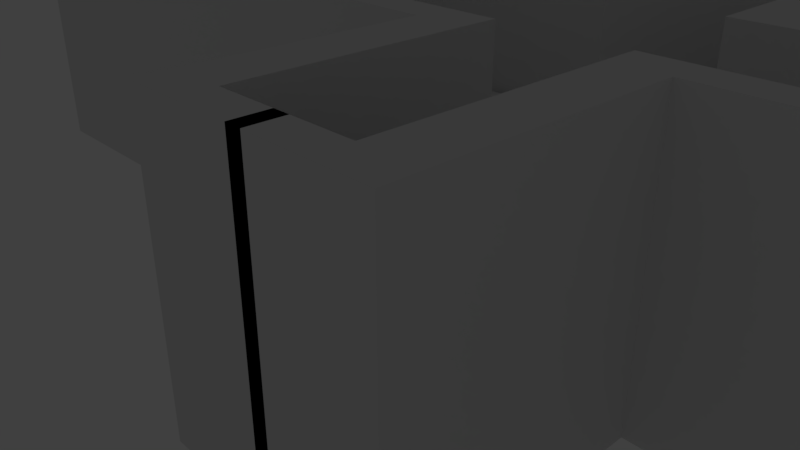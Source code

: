 # Source: blendfile.blend  (saved by Blender 2.79.0; exported with 4.5.12 LTS)
import bpy
from mathutils import Matrix  # noqa: F401  (used for matrix-valued properties, if any)

bpy.ops.wm.read_factory_settings(use_empty=True)
scene = bpy.context.scene
scene.name = 'Scene'

# ---- collections
col_collection_1 = bpy.data.collections.new('Collection 1'); scene.collection.children.link(col_collection_1)
col_collection_1.hide_render = True
col_collection_1.hide_viewport = True
col_collection_2 = bpy.data.collections.new('Collection 2'); scene.collection.children.link(col_collection_2)
col_collection_2.hide_render = True
col_collection_2.hide_viewport = True
col_collection_4 = bpy.data.collections.new('Collection 4'); scene.collection.children.link(col_collection_4)
col_collection_5 = bpy.data.collections.new('Collection 5'); scene.collection.children.link(col_collection_5)
col_collection_5.hide_render = True
col_collection_5.hide_viewport = True

# ---- materials (node trees are filled in below, after node groups)
mat_material = bpy.data.materials.new('Material')
mat_material.alpha_threshold = 0.0
mat_material.use_transparent_shadow = False
mat_material.roughness = 0.5
mat_material.line_color = (0.0, 0.0, 0.0, 1.0)
mat_button_1 = bpy.data.materials.new('Button_1')
mat_button_1.alpha_threshold = 0.0
mat_button_1.use_transparent_shadow = False
mat_button_1.diffuse_color = (0.5382, 0.4474, 0.2881, 1.0)
mat_button_1.roughness = 0.5
mat_button_1.specular_intensity = 0.0
mat_button_2 = bpy.data.materials.new('Button_2')
mat_button_2.alpha_threshold = 0.0
mat_button_2.use_transparent_shadow = False
mat_button_2.roughness = 0.5

# ---- material node trees

# ---- world
world_world = bpy.data.worlds.new('World'); scene.world = world_world
world_world.color = (0.05088, 0.05088, 0.05088)
world_world.use_sun_shadow = False
world_world.sun_shadow_jitter_overblur = 0.0
world_world.cycles.sampling_method = 'MANUAL'

# ---- cameras
cam_camera = bpy.data.cameras.new('Camera')
cam_camera.clip_end = 100.0
cam_camera.lens = 35.0
cam_camera.sensor_width = 32.0
cam_camera.sensor_height = 18.0
cam_camera.ortho_scale = 7.314
cam_camera.dof.focus_distance = 0.0
cam_camera.dof.aperture_fstop = 128.0

# ---- lights
light_lamp = bpy.data.lights.new('Lamp', 'POINT')
light_lamp.transmission_factor = 0.0
light_lamp.cutoff_distance = 30.0
light_lamp.energy = 100.0
light_lamp.shadow_buffer_clip_start = 1.001
light_lamp.shadow_soft_size = 0.1
light_lamp.shadow_maximum_resolution = 0.006
light_lamp.use_absolute_resolution = True

# ---- meshes
me_cube_001 = bpy.data.meshes.new('Cube.001')
me_cube_001.from_pydata([(-1.0, -1.0, -1.0), (-1.0, -1.0, 1.0), (-1.0, 1.0, -1.0), (-1.0, 1.0, 1.0), (1.0, -1.0, -1.0), (1.0, -1.0, 1.0), (1.0, 1.0, -1.0), (1.0, 1.0, 1.0), (0.0, 2.517, 0.0)], [], [(0, 1, 3, 2), (7, 8, 3), (6, 7, 5, 4), (4, 5, 1, 0), (2, 6, 4, 0), (7, 3, 1, 5), (2, 3, 8), (2, 8, 6), (7, 6, 8)])
me_cube_001.use_remesh_preserve_volume = False
me_cube_001.use_remesh_preserve_attributes = False
me_cube_001.use_mirror_vertex_groups = False
me_cube_001.update()
me_cube = bpy.data.meshes.new('Cube')
me_cube.from_pydata([(0.3997, 0.05033, -0.1774), (0.3997, 0.05033, 0.1774), (0.2827, 0.3055, -0.1774), (0.2827, 0.3055, 0.1774), (0.0, 0.1439, 0.3473), (0.0, 0.6848, 0.1774), (0.0, 5.676e-08, -0.3759), (0.0, 1.663e-08, 0.3759), (0.1017, 0.1017, 0.3473), (0.188, 0.188, 0.2658), (0.2456, 0.2456, 0.1439), (0.2658, 0.2658, -1.49e-08), (0.2456, 0.2456, -0.1439), (0.188, 0.188, -0.2658), (0.1017, 0.1017, -0.3473), (0.0, 0.6848, -0.1774), (0.5347, 0.6848, 0.1774), (0.1439, 5.584e-08, 0.3473), (0.2658, 6.144e-08, 0.2658), (0.3473, 6.144e-08, 0.1439), (0.3759, 5.024e-08, -1.49e-08), (0.3473, 6.144e-08, -0.1439), (0.2658, 6.144e-08, -0.2658), (0.1439, 5.584e-08, -0.3473), (0.5347, 0.6848, -0.1774), (0.1017, -0.1017, 0.3473), (0.188, -0.188, 0.2658), (0.2456, -0.2456, 0.1439), (0.2658, -0.2658, -1.49e-08), (0.2456, -0.2456, -0.1439), (0.188, -0.188, -0.2658), (0.1017, -0.1017, -0.3473), (0.6524, 0.6848, 0.1774), (0.0, -0.1439, 0.3473), (0.0, -0.2658, 0.2658), (0.0, -0.3473, 0.1439), (0.0, -0.3759, -1.49e-08), (0.0, -0.3473, -0.1439), (0.0, -0.2658, -0.2658), (0.0, -0.1439, -0.3473), (0.6524, 0.6848, -0.1774), (0.0, 0.4112, -0.1774), (0.0, 0.4112, 0.1774), (0.0, 0.2658, 0.2658), (0.0, 0.3473, 0.1439), (0.0, 0.3759, -1.49e-08), (0.0, 0.3473, -0.1439), (0.0, 0.2658, -0.2658), (0.0, 0.1439, -0.3473), (0.0, 2.541, 0.1774), (0.0, 2.541, -0.1774), (0.9326, -0.1888, 0.1774), (0.9326, -0.1888, -0.1774), (0.6744, 0.625, -0.1774), (0.6744, 0.625, 0.1774), (0.2871, -0.3016, -0.1774), (0.2871, -0.3016, 0.1774), (0.05052, -1.31, -0.1774), (0.05052, -1.31, 0.1774), (0.03946, -0.4023, 0.1774), (0.03946, -0.4023, -0.1774), (0.5473, -0.7484, -0.1726), (0.5473, -0.7484, 0.1726), (0.7628, -0.4788, -0.1726), (0.7628, -0.4788, 0.1726), (0.8169, -0.9639, -0.1726), (0.8169, -0.9639, 0.1726), (1.032, -0.6943, -0.1726), (1.032, -0.6943, 0.1726)], [], [(45, 44, 10, 11), (43, 4, 8, 9), (48, 47, 13, 14), (46, 45, 11, 12), (44, 43, 9, 10), (4, 7, 8), (6, 48, 14), (47, 46, 12, 13), (14, 13, 22, 23), (12, 11, 20, 21), (10, 9, 18, 19), (8, 7, 17), (6, 14, 23), (13, 12, 21, 22), (11, 10, 19, 20), (9, 8, 17, 18), (17, 7, 25), (6, 23, 31), (22, 21, 29, 30), (20, 19, 27, 28), (18, 17, 25, 26), (23, 22, 30, 31), (21, 20, 28, 29), (19, 18, 26, 27), (30, 29, 37, 38), (28, 27, 35, 36), (26, 25, 33, 34), (31, 30, 38, 39), (29, 28, 36, 37), (27, 26, 34, 35), (25, 7, 33), (6, 31, 39), (60, 59, 56, 55), (57, 58, 59, 60), (53, 52, 55), (55, 56, 54, 53), (53, 54, 51, 52), (16, 32, 49), (15, 50, 24), (3, 1, 32, 16), (2, 41, 15, 24), (0, 2, 24, 40), (42, 3, 16, 5), (52, 51, 58, 57), (54, 56, 51), (56, 59, 58, 51), (57, 60, 55, 52), (42, 41, 2, 3), (3, 2, 0, 1), (1, 0, 40, 32), (16, 49, 5), (24, 50, 40), (40, 50, 49, 32), (61, 62, 64, 63), (63, 64, 68, 67), (67, 68, 66, 65), (65, 66, 62, 61), (63, 67, 65, 61), (68, 64, 62, 66)])
me_cube.materials.append(mat_material)
me_cube.use_remesh_preserve_volume = False
me_cube.use_remesh_preserve_attributes = False
me_cube.use_mirror_vertex_groups = False
me_cube.update()
me_cube_002 = bpy.data.meshes.new('Cube.002')
me_cube_002.from_pydata([(-2.5, -0.5, -0.00183), (-2.5, -0.5, 0.5), (-2.5, 0.5, -0.00183), (-2.5, 0.5, 0.5), (2.5, -0.5, -0.00183), (2.5, -0.5, 0.5), (2.5, 0.5, -0.00183), (2.5, 0.5, 0.5), (-2.5, 0.3981, -0.00183), (-2.5, -0.3981, -0.00183), (-2.5, -0.3981, 0.5), (-2.5, 0.3981, 0.5), (2.5, -0.3981, -0.00183), (2.5, 0.3981, -0.00183), (2.5, 0.3981, 0.5), (2.5, -0.3981, 0.5), (-2.5, 0.2926, -0.00183), (-2.5, -0.2926, -0.00183), (-2.5, -0.2926, 0.5), (-2.5, 0.2926, 0.5), (2.5, -0.2926, -0.00183), (2.5, 0.2926, -0.00183), (2.5, 0.2926, 0.5), (2.5, -0.2926, 0.5), (-2.5, 0.3981, 0.6548), (-2.5, 0.5, 0.6548), (2.5, 0.5, 0.6548), (2.5, -0.3981, 0.6548), (2.5, -0.5, 0.6548), (-2.5, -0.5, 0.6548), (-2.5, -0.3981, 0.6548), (2.5, 0.3981, 0.6548), (-2.401, -0.2093, 0.6548), (-2.401, 0.2093, 0.6548), (-1.917, 0.2093, 0.6548), (-1.917, -0.2093, 0.6548), (-2.5, -0.2926, 0.6548), (-2.5, 0.2926, 0.6548), (2.5, 0.2926, 0.6548), (2.5, -0.2926, 0.6548), (-2.401, -0.2093, 0.5062), (-2.401, 0.2093, 0.5062), (-1.917, 0.2093, 0.5062), (-1.917, -0.2093, 0.5062)], [], [(8, 11, 3, 2), (2, 3, 7, 6), (12, 15, 5, 4), (4, 5, 1, 0), (9, 12, 4, 0), (19, 18, 36, 37), (10, 1, 29, 30), (23, 18, 10, 15), (2, 6, 13, 8), (17, 20, 12, 9), (6, 7, 14, 13), (20, 23, 15, 12), (0, 1, 10, 9), (16, 19, 11, 8), (9, 10, 18, 17), (17, 18, 19, 16), (13, 14, 22, 21), (21, 22, 23, 20), (8, 13, 21, 16), (16, 21, 20, 17), (14, 11, 19, 22), (11, 14, 31, 24), (27, 30, 29, 28), (26, 25, 24, 31), (34, 33, 41, 42), (15, 10, 30, 27), (1, 5, 28, 29), (23, 22, 38, 39), (14, 7, 26, 31), (22, 19, 37, 38), (5, 15, 27, 28), (7, 3, 25, 26), (3, 11, 24, 25), (18, 23, 39, 36), (32, 33, 37, 36), (34, 35, 39, 38), (33, 34, 38, 37), (35, 32, 36, 39), (42, 41, 40, 43), (33, 32, 40, 41), (32, 35, 43, 40), (35, 34, 42, 43)])
me_cube_002.polygons.foreach_set('material_index', [0, 0, 0, 0, 0, 0, 0, 0, 0, 0, 0, 0, 0, 0, 0, 0, 0, 0, 0, 0, 0, 0, 0, 0, 0, 0, 0, 0, 0, 0, 0, 0, 0, 0, 0, 0, 0, 0, 1, 0, 0, 0])
me_cube_002.materials.append(mat_button_1)
me_cube_002.materials.append(mat_button_2)
me_cube_002.use_remesh_preserve_volume = False
me_cube_002.use_remesh_preserve_attributes = False
me_cube_002.use_mirror_vertex_groups = False
me_cube_002.update()
me_plane_001 = bpy.data.meshes.new('Plane.001')
me_plane_001.from_pydata([(2.234, -1.229, 2.215), (2.234, 3.003, 2.215), (1.234, -1.229, 2.215), (1.234, 3.003, 2.215), (2.234, -1.86, 2.215), (1.234, -1.86, 2.215), (-0.1448, -1.229, 2.215), (-0.1448, -1.86, 2.215), (2.234, 3.704, 2.215), (1.234, 3.704, 2.215), (15.12, 3.003, 2.215), (15.12, 3.704, 2.215), (15.9, 3.003, 2.215), (15.9, 3.704, 2.215), (15.12, 6.396, 2.215), (15.9, 6.396, 2.215), (15.12, 6.996, 2.215), (15.9, 6.996, 2.215), (1.099, 6.396, 2.215), (1.099, 6.996, 2.215), (2.235, 6.996, 2.215), (2.235, 6.396, 2.215), (1.099, 13.48, 2.215), (2.235, 13.48, 2.215), (2.235, 12.77, 2.215), (1.099, 12.77, 2.215), (15.12, 12.74, 2.215), (15.12, 13.44, 2.215), (15.9, 12.74, 2.215), (15.9, 13.44, 2.215), (15.12, 16.13, 2.215), (15.9, 16.13, 2.215), (15.12, 16.73, 2.215), (15.9, 16.73, 2.215), (1.099, 16.13, 2.215), (1.099, 16.73, 2.215), (2.235, 16.73, 2.215), (2.235, 16.13, 2.215), (1.099, 23.21, 2.215), (2.235, 23.21, 2.215), (2.235, 22.51, 2.215), (1.099, 22.51, 2.215), (15.15, 22.39, 2.215), (15.15, 23.09, 2.215), (15.92, 22.39, 2.215), (15.92, 23.09, 2.215), (15.15, 25.79, 2.215), (15.92, 25.79, 2.215), (15.15, 26.39, 2.215), (15.92, 26.39, 2.215), (1.125, 25.79, 2.215), (1.125, 26.39, 2.215), (2.262, 26.39, 2.215), (2.262, 25.79, 2.215), (1.125, 32.87, 2.215), (2.262, 32.87, 2.215), (2.262, 32.16, 2.215), (1.125, 32.16, 2.215), (15.17, 32.1, 2.215), (15.17, 32.8, 2.215), (15.95, 32.1, 2.215), (15.95, 32.8, 2.215), (15.17, 35.49, 2.215), (15.95, 35.49, 2.215), (15.17, 36.09, 2.215), (15.95, 36.09, 2.215), (1.152, 35.49, 2.215), (1.152, 36.09, 2.215), (2.288, 36.09, 2.215), (2.288, 35.49, 2.215), (1.152, 42.57, 2.215), (2.288, 42.57, 2.215), (2.288, 41.87, 2.215), (1.152, 41.87, 2.215), (15.2, 41.81, 2.215), (15.2, 42.51, 2.215), (15.98, 41.81, 2.215), (15.98, 42.51, 2.215), (15.2, 45.2, 2.215), (15.98, 45.2, 2.215), (15.2, 45.8, 2.215), (15.98, 45.8, 2.215), (1.178, 45.2, 2.215), (1.178, 45.8, 2.215), (2.315, 45.8, 2.215), (2.315, 45.2, 2.215), (1.178, 79.82, 2.215), (2.315, 79.82, 2.215), (2.315, 79.12, 2.215), (1.178, 79.12, 2.215), (2.234, -1.229, -3.366), (2.234, 3.003, -3.366), (1.234, -1.229, -3.366), (1.234, 3.003, -3.366), (2.234, -1.86, -3.366), (1.234, -1.86, -3.366), (-0.1448, -1.229, -3.366), (-0.1448, -1.86, -3.366), (2.234, 3.704, -3.366), (1.234, 3.704, -3.366), (15.12, 3.003, -3.366), (15.12, 3.704, -3.366), (15.9, 3.003, -3.366), (15.9, 3.704, -3.366), (15.12, 6.396, -3.366), (15.9, 6.396, -3.366), (15.12, 6.996, -3.366), (15.9, 6.996, -3.366), (1.099, 6.396, -3.366), (1.099, 6.996, -3.366), (2.235, 6.996, -3.366), (2.235, 6.396, -3.366), (1.099, 13.48, -3.366), (2.235, 13.48, -3.366), (2.235, 12.77, -3.366), (1.099, 12.77, -3.366), (15.12, 12.74, -3.366), (15.12, 13.44, -3.366), (15.9, 12.74, -3.366), (15.9, 13.44, -3.366), (15.12, 16.13, -3.366), (15.9, 16.13, -3.366), (15.12, 16.73, -3.366), (15.9, 16.73, -3.366), (1.099, 16.13, -3.366), (1.099, 16.73, -3.366), (2.235, 16.73, -3.366), (2.235, 16.13, -3.366), (1.099, 23.21, -3.366), (2.235, 23.21, -3.366), (2.235, 22.51, -3.366), (1.099, 22.51, -3.366), (15.15, 22.39, -3.366), (15.15, 23.09, -3.366), (15.92, 22.39, -3.366), (15.92, 23.09, -3.366), (15.15, 25.79, -3.366), (15.92, 25.79, -3.366), (15.15, 26.39, -3.366), (15.92, 26.39, -3.366), (1.125, 25.79, -3.366), (1.125, 26.39, -3.366), (2.262, 26.39, -3.366), (2.262, 25.79, -3.366), (1.125, 32.87, -3.366), (2.262, 32.87, -3.366), (2.262, 32.16, -3.366), (1.125, 32.16, -3.366), (15.17, 32.1, -3.366), (15.17, 32.8, -3.366), (15.95, 32.1, -3.366), (15.95, 32.8, -3.366), (15.17, 35.49, -3.366), (15.95, 35.49, -3.366), (15.17, 36.09, -3.366), (15.95, 36.09, -3.366), (1.152, 35.49, -3.366), (1.152, 36.09, -3.366), (2.288, 36.09, -3.366), (2.288, 35.49, -3.366), (1.152, 42.57, -3.366), (2.288, 42.57, -3.366), (2.288, 41.87, -3.366), (1.152, 41.87, -3.366), (15.2, 41.81, -3.366), (15.2, 42.51, -3.366), (15.98, 41.81, -3.366), (15.98, 42.51, -3.366), (15.2, 45.2, -3.366), (15.98, 45.2, -3.366), (15.2, 45.8, -3.366), (15.98, 45.8, -3.366), (1.178, 45.2, -3.366), (1.178, 45.8, -3.366), (2.315, 45.8, -3.366), (2.315, 45.2, -3.366), (1.178, 79.82, -3.366), (2.315, 79.82, -3.366), (2.315, 79.12, -3.366), (1.178, 79.12, -3.366), (-2.234, -1.229, 2.215), (-2.234, 3.003, 2.215), (-1.234, -1.229, 2.215), (-1.234, 3.003, 2.215), (-2.234, -1.86, 2.215), (-1.234, -1.86, 2.215), (0.1448, -1.229, 2.215), (0.1448, -1.86, 2.215), (-2.234, 3.704, 2.215), (-1.234, 3.704, 2.215), (-15.12, 3.003, 2.215), (-15.12, 3.704, 2.215), (-15.9, 3.003, 2.215), (-15.9, 3.704, 2.215), (-15.12, 6.396, 2.215), (-15.9, 6.396, 2.215), (-15.12, 6.996, 2.215), (-15.9, 6.996, 2.215), (-1.099, 6.396, 2.215), (-1.099, 6.996, 2.215), (-2.235, 6.996, 2.215), (-2.235, 6.396, 2.215), (-1.099, 13.48, 2.215), (-2.235, 13.48, 2.215), (-2.235, 12.77, 2.215), (-1.099, 12.77, 2.215), (-15.12, 12.74, 2.215), (-15.12, 13.44, 2.215), (-15.9, 12.74, 2.215), (-15.9, 13.44, 2.215), (-15.12, 16.13, 2.215), (-15.9, 16.13, 2.215), (-15.12, 16.73, 2.215), (-15.9, 16.73, 2.215), (-1.099, 16.13, 2.215), (-1.099, 16.73, 2.215), (-2.235, 16.73, 2.215), (-2.235, 16.13, 2.215), (-1.099, 23.21, 2.215), (-2.235, 23.21, 2.215), (-2.235, 22.51, 2.215), (-1.099, 22.51, 2.215), (-15.15, 22.39, 2.215), (-15.15, 23.09, 2.215), (-15.92, 22.39, 2.215), (-15.92, 23.09, 2.215), (-15.15, 25.79, 2.215), (-15.92, 25.79, 2.215), (-15.15, 26.39, 2.215), (-15.92, 26.39, 2.215), (-1.125, 25.79, 2.215), (-1.125, 26.39, 2.215), (-2.262, 26.39, 2.215), (-2.262, 25.79, 2.215), (-1.125, 32.87, 2.215), (-2.262, 32.87, 2.215), (-2.262, 32.16, 2.215), (-1.125, 32.16, 2.215), (-15.17, 32.1, 2.215), (-15.17, 32.8, 2.215), (-15.95, 32.1, 2.215), (-15.95, 32.8, 2.215), (-15.17, 35.49, 2.215), (-15.95, 35.49, 2.215), (-15.17, 36.09, 2.215), (-15.95, 36.09, 2.215), (-1.152, 35.49, 2.215), (-1.152, 36.09, 2.215), (-2.288, 36.09, 2.215), (-2.288, 35.49, 2.215), (-1.152, 42.57, 2.215), (-2.288, 42.57, 2.215), (-2.288, 41.87, 2.215), (-1.152, 41.87, 2.215), (-15.2, 41.81, 2.215), (-15.2, 42.51, 2.215), (-15.98, 41.81, 2.215), (-15.98, 42.51, 2.215), (-15.2, 45.2, 2.215), (-15.98, 45.2, 2.215), (-15.2, 45.8, 2.215), (-15.98, 45.8, 2.215), (-1.178, 45.2, 2.215), (-1.178, 45.8, 2.215), (-2.315, 45.8, 2.215), (-2.315, 45.2, 2.215), (-1.178, 79.82, 2.215), (-2.315, 79.82, 2.215), (-2.315, 79.12, 2.215), (-1.178, 79.12, 2.215), (0.0, 79.82, 2.215), (0.0, 79.12, 2.215), (-2.234, -1.229, -3.366), (-2.234, 3.003, -3.366), (-1.234, -1.229, -3.366), (-1.234, 3.003, -3.366), (-2.234, -1.86, -3.366), (-1.234, -1.86, -3.366), (0.1448, -1.229, -3.366), (0.1448, -1.86, -3.366), (-2.234, 3.704, -3.366), (-1.234, 3.704, -3.366), (-15.12, 3.003, -3.366), (-15.12, 3.704, -3.366), (-15.9, 3.003, -3.366), (-15.9, 3.704, -3.366), (-15.12, 6.396, -3.366), (-15.9, 6.396, -3.366), (-15.12, 6.996, -3.366), (-15.9, 6.996, -3.366), (-1.099, 6.396, -3.366), (-1.099, 6.996, -3.366), (-2.235, 6.996, -3.366), (-2.235, 6.396, -3.366), (-1.099, 13.48, -3.366), (-2.235, 13.48, -3.366), (-2.235, 12.77, -3.366), (-1.099, 12.77, -3.366), (-15.12, 12.74, -3.366), (-15.12, 13.44, -3.366), (-15.9, 12.74, -3.366), (-15.9, 13.44, -3.366), (-15.12, 16.13, -3.366), (-15.9, 16.13, -3.366), (-15.12, 16.73, -3.366), (-15.9, 16.73, -3.366), (-1.099, 16.13, -3.366), (-1.099, 16.73, -3.366), (-2.235, 16.73, -3.366), (-2.235, 16.13, -3.366), (-1.099, 23.21, -3.366), (-2.235, 23.21, -3.366), (-2.235, 22.51, -3.366), (-1.099, 22.51, -3.366), (-15.15, 22.39, -3.366), (-15.15, 23.09, -3.366), (-15.92, 22.39, -3.366), (-15.92, 23.09, -3.366), (-15.15, 25.79, -3.366), (-15.92, 25.79, -3.366), (-15.15, 26.39, -3.366), (-15.92, 26.39, -3.366), (-1.125, 25.79, -3.366), (-1.125, 26.39, -3.366), (-2.262, 26.39, -3.366), (-2.262, 25.79, -3.366), (-1.125, 32.87, -3.366), (-2.262, 32.87, -3.366), (-2.262, 32.16, -3.366), (-1.125, 32.16, -3.366), (-15.17, 32.1, -3.366), (-15.17, 32.8, -3.366), (-15.95, 32.1, -3.366), (-15.95, 32.8, -3.366), (-15.17, 35.49, -3.366), (-15.95, 35.49, -3.366), (-15.17, 36.09, -3.366), (-15.95, 36.09, -3.366), (-1.152, 35.49, -3.366), (-1.152, 36.09, -3.366), (-2.288, 36.09, -3.366), (-2.288, 35.49, -3.366), (-1.152, 42.57, -3.366), (-2.288, 42.57, -3.366), (-2.288, 41.87, -3.366), (-1.152, 41.87, -3.366), (-15.2, 41.81, -3.366), (-15.2, 42.51, -3.366), (-15.98, 41.81, -3.366), (-15.98, 42.51, -3.366), (-15.2, 45.2, -3.366), (-15.98, 45.2, -3.366), (-15.2, 45.8, -3.366), (-15.98, 45.8, -3.366), (-1.178, 45.2, -3.366), (-1.178, 45.8, -3.366), (-2.315, 45.8, -3.366), (-2.315, 45.2, -3.366), (-1.178, 79.82, -3.366), (-2.315, 79.82, -3.366), (-2.315, 79.12, -3.366), (-1.178, 79.12, -3.366), (0.0, 79.82, -3.366), (0.0, 79.12, -3.366)], [], [(2, 0, 1, 3), (0, 2, 5, 4), (5, 2, 6, 7), (3, 1, 8, 9), (8, 1, 10, 11), (11, 10, 12, 13), (11, 13, 15, 14), (14, 15, 17, 16), (21, 20, 19, 18), (14, 16, 20, 21), (25, 24, 23, 22), (19, 20, 24, 25), (27, 26, 28, 29), (27, 29, 31, 30), (30, 31, 33, 32), (37, 36, 35, 34), (30, 32, 36, 37), (41, 40, 39, 38), (35, 36, 40, 41), (23, 24, 26, 27), (43, 42, 44, 45), (43, 45, 47, 46), (46, 47, 49, 48), (53, 52, 51, 50), (46, 48, 52, 53), (57, 56, 55, 54), (51, 52, 56, 57), (59, 58, 60, 61), (59, 61, 63, 62), (62, 63, 65, 64), (69, 68, 67, 66), (62, 64, 68, 69), (73, 72, 71, 70), (67, 68, 72, 73), (75, 74, 76, 77), (75, 77, 79, 78), (78, 79, 81, 80), (85, 84, 83, 82), (78, 80, 84, 85), (89, 88, 87, 86), (83, 84, 88, 89), (89, 86, 270, 271), (71, 72, 74, 75), (55, 56, 58, 59), (39, 40, 42, 43), (92, 93, 91, 90), (90, 94, 95, 92), (95, 97, 96, 92), (93, 99, 98, 91), (98, 101, 100, 91), (101, 103, 102, 100), (101, 104, 105, 103), (104, 106, 107, 105), (111, 108, 109, 110), (104, 111, 110, 106), (115, 112, 113, 114), (109, 115, 114, 110), (117, 119, 118, 116), (117, 120, 121, 119), (120, 122, 123, 121), (127, 124, 125, 126), (120, 127, 126, 122), (131, 128, 129, 130), (125, 131, 130, 126), (113, 117, 116, 114), (133, 135, 134, 132), (133, 136, 137, 135), (136, 138, 139, 137), (143, 140, 141, 142), (136, 143, 142, 138), (147, 144, 145, 146), (141, 147, 146, 142), (149, 151, 150, 148), (149, 152, 153, 151), (152, 154, 155, 153), (159, 156, 157, 158), (152, 159, 158, 154), (163, 160, 161, 162), (157, 163, 162, 158), (165, 167, 166, 164), (165, 168, 169, 167), (168, 170, 171, 169), (175, 172, 173, 174), (168, 175, 174, 170), (179, 176, 177, 178), (173, 179, 178, 174), (179, 363, 362, 176), (161, 165, 164, 162), (145, 149, 148, 146), (129, 133, 132, 130), (80, 170, 174, 84), (45, 135, 137, 47), (1, 91, 100, 10), (82, 172, 175, 85), (67, 157, 156, 66), (46, 136, 133, 43), (11, 101, 98, 8), (49, 139, 138, 48), (29, 119, 121, 31), (12, 102, 103, 13), (87, 177, 176, 86), (69, 159, 152, 62), (47, 137, 139, 49), (30, 120, 117, 27), (10, 100, 102, 12), (88, 178, 177, 87), (64, 154, 158, 68), (33, 123, 122, 32), (89, 179, 173, 83), (66, 156, 159, 69), (51, 141, 140, 50), (31, 121, 123, 33), (84, 174, 178, 88), (13, 103, 105, 15), (71, 161, 160, 70), (53, 143, 136, 46), (35, 125, 124, 34), (14, 104, 101, 11), (48, 138, 142, 52), (17, 107, 106, 16), (73, 163, 157, 67), (50, 140, 143, 53), (37, 127, 120, 30), (15, 105, 107, 17), (86, 176, 362, 270), (68, 158, 162, 72), (32, 122, 126, 36), (271, 363, 179, 89), (70, 160, 163, 73), (55, 145, 144, 54), (34, 124, 127, 37), (19, 109, 108, 18), (72, 162, 164, 74), (75, 165, 161, 71), (57, 147, 141, 51), (39, 129, 128, 38), (21, 111, 104, 14), (56, 146, 148, 58), (0, 90, 91, 1), (76, 166, 167, 77), (52, 142, 146, 56), (16, 106, 110, 20), (59, 149, 145, 55), (74, 164, 166, 76), (54, 144, 147, 57), (41, 131, 125, 35), (18, 108, 111, 21), (40, 130, 132, 42), (3, 93, 92, 2), (36, 126, 130, 40), (43, 133, 129, 39), (5, 95, 94, 4), (38, 128, 131, 41), (23, 113, 112, 22), (77, 167, 169, 79), (60, 150, 151, 61), (4, 94, 90, 0), (78, 168, 165, 75), (58, 148, 150, 60), (24, 114, 116, 26), (25, 115, 109, 19), (6, 96, 97, 7), (81, 171, 170, 80), (27, 117, 113, 23), (20, 110, 114, 24), (2, 92, 96, 6), (79, 169, 171, 81), (22, 112, 115, 25), (7, 97, 95, 5), (61, 151, 153, 63), (44, 134, 135, 45), (8, 98, 99, 9), (83, 173, 172, 82), (62, 152, 149, 59), (42, 132, 134, 44), (65, 155, 154, 64), (28, 118, 119, 29), (9, 99, 93, 3), (85, 175, 168, 78), (63, 153, 155, 65), (26, 116, 118, 28), (182, 183, 181, 180), (180, 184, 185, 182), (185, 187, 186, 182), (183, 189, 188, 181), (188, 191, 190, 181), (191, 193, 192, 190), (191, 194, 195, 193), (194, 196, 197, 195), (201, 198, 199, 200), (194, 201, 200, 196), (205, 202, 203, 204), (199, 205, 204, 200), (207, 209, 208, 206), (207, 210, 211, 209), (210, 212, 213, 211), (217, 214, 215, 216), (210, 217, 216, 212), (221, 218, 219, 220), (215, 221, 220, 216), (203, 207, 206, 204), (223, 225, 224, 222), (223, 226, 227, 225), (226, 228, 229, 227), (233, 230, 231, 232), (226, 233, 232, 228), (237, 234, 235, 236), (231, 237, 236, 232), (239, 241, 240, 238), (239, 242, 243, 241), (242, 244, 245, 243), (249, 246, 247, 248), (242, 249, 248, 244), (253, 250, 251, 252), (247, 253, 252, 248), (255, 257, 256, 254), (255, 258, 259, 257), (258, 260, 261, 259), (265, 262, 263, 264), (258, 265, 264, 260), (269, 266, 267, 268), (263, 269, 268, 264), (269, 271, 270, 266), (251, 255, 254, 252), (235, 239, 238, 236), (219, 223, 222, 220), (274, 272, 273, 275), (272, 274, 277, 276), (277, 274, 278, 279), (275, 273, 280, 281), (280, 273, 282, 283), (283, 282, 284, 285), (283, 285, 287, 286), (286, 287, 289, 288), (293, 292, 291, 290), (286, 288, 292, 293), (297, 296, 295, 294), (291, 292, 296, 297), (299, 298, 300, 301), (299, 301, 303, 302), (302, 303, 305, 304), (309, 308, 307, 306), (302, 304, 308, 309), (313, 312, 311, 310), (307, 308, 312, 313), (295, 296, 298, 299), (315, 314, 316, 317), (315, 317, 319, 318), (318, 319, 321, 320), (325, 324, 323, 322), (318, 320, 324, 325), (329, 328, 327, 326), (323, 324, 328, 329), (331, 330, 332, 333), (331, 333, 335, 334), (334, 335, 337, 336), (341, 340, 339, 338), (334, 336, 340, 341), (345, 344, 343, 342), (339, 340, 344, 345), (347, 346, 348, 349), (347, 349, 351, 350), (350, 351, 353, 352), (357, 356, 355, 354), (350, 352, 356, 357), (361, 360, 359, 358), (355, 356, 360, 361), (361, 358, 362, 363), (343, 344, 346, 347), (327, 328, 330, 331), (311, 312, 314, 315), (260, 264, 356, 352), (225, 227, 319, 317), (181, 190, 282, 273), (262, 265, 357, 354), (247, 246, 338, 339), (226, 223, 315, 318), (191, 188, 280, 283), (229, 228, 320, 321), (209, 211, 303, 301), (192, 193, 285, 284), (267, 266, 358, 359), (249, 242, 334, 341), (227, 229, 321, 319), (210, 207, 299, 302), (190, 192, 284, 282), (268, 267, 359, 360), (244, 248, 340, 336), (213, 212, 304, 305), (269, 263, 355, 361), (246, 249, 341, 338), (231, 230, 322, 323), (211, 213, 305, 303), (264, 268, 360, 356), (193, 195, 287, 285), (251, 250, 342, 343), (233, 226, 318, 325), (215, 214, 306, 307), (194, 191, 283, 286), (228, 232, 324, 320), (197, 196, 288, 289), (253, 247, 339, 345), (230, 233, 325, 322), (217, 210, 302, 309), (195, 197, 289, 287), (266, 270, 362, 358), (248, 252, 344, 340), (212, 216, 308, 304), (271, 269, 361, 363), (250, 253, 345, 342), (235, 234, 326, 327), (214, 217, 309, 306), (199, 198, 290, 291), (252, 254, 346, 344), (255, 251, 343, 347), (237, 231, 323, 329), (219, 218, 310, 311), (201, 194, 286, 293), (236, 238, 330, 328), (180, 181, 273, 272), (256, 257, 349, 348), (232, 236, 328, 324), (196, 200, 292, 288), (239, 235, 327, 331), (254, 256, 348, 346), (234, 237, 329, 326), (221, 215, 307, 313), (198, 201, 293, 290), (220, 222, 314, 312), (183, 182, 274, 275), (216, 220, 312, 308), (223, 219, 311, 315), (185, 184, 276, 277), (218, 221, 313, 310), (203, 202, 294, 295), (257, 259, 351, 349), (240, 241, 333, 332), (184, 180, 272, 276), (258, 255, 347, 350), (238, 240, 332, 330), (204, 206, 298, 296), (205, 199, 291, 297), (186, 187, 279, 278), (261, 260, 352, 353), (207, 203, 295, 299), (200, 204, 296, 292), (182, 186, 278, 274), (259, 261, 353, 351), (202, 205, 297, 294), (187, 185, 277, 279), (241, 243, 335, 333), (224, 225, 317, 316), (188, 189, 281, 280), (263, 262, 354, 355), (242, 239, 331, 334), (222, 224, 316, 314), (245, 244, 336, 337), (208, 209, 301, 300), (189, 183, 275, 281), (265, 258, 350, 357), (243, 245, 337, 335), (206, 208, 300, 298)])
me_plane_001.use_remesh_preserve_volume = False
me_plane_001.use_remesh_preserve_attributes = False
me_plane_001.use_mirror_vertex_groups = False
me_plane_001.update()
me_plane = bpy.data.meshes.new('Plane')
me_plane.from_pydata([(-1.0, -1.0, 0.0), (1.0, -1.0, 0.0), (1.0, 79.0, 0.0), (-1.0, 79.0, 0.0), (-1.0, 74.15, 0.0), (-1.0, 71.73, 0.0), (-1.0, 69.3, 0.0), (-1.0, 66.88, 0.0), (-1.0, 64.45, 0.0), (-1.0, 62.03, 0.0), (-1.0, 59.61, 0.0), (-1.0, 57.18, 0.0), (-1.0, 54.76, 0.0), (-1.0, 52.33, 0.0), (-1.0, 49.91, 0.0), (-1.0, 47.48, 0.0), (-1.0, 45.06, 0.0), (-1.0, 42.64, 0.0), (-1.0, 40.21, 0.0), (-1.0, 37.79, 0.0), (-1.0, 35.36, 0.0), (-1.0, 32.94, 0.0), (-1.0, 30.52, 0.0), (-1.0, 28.09, 0.0), (-1.0, 25.67, 0.0), (-1.0, 23.24, 0.0), (-1.0, 20.82, 0.0), (-1.0, 18.39, 0.0), (-1.0, 15.97, 0.0), (-1.0, 13.55, 0.0), (-1.0, 11.12, 0.0), (-1.0, 8.697, 0.0), (-1.0, 6.273, 0.0), (-1.0, 3.848, 0.0), (-1.0, 1.424, 0.0), (-1.0, -1.0, 0.0), (1.0, -1.0, 0.0), (1.0, 1.424, 0.0), (1.0, 3.848, 0.0), (1.0, 6.273, 0.0), (1.0, 8.697, 0.0), (1.0, 11.12, 0.0), (1.0, 13.55, 0.0), (1.0, 15.97, 0.0), (1.0, 18.39, 0.0), (1.0, 20.82, 0.0), (1.0, 23.24, 0.0), (1.0, 25.67, 0.0), (1.0, 28.09, 0.0), (1.0, 30.52, 0.0), (1.0, 32.94, 0.0), (1.0, 35.36, 0.0), (1.0, 37.79, 0.0), (1.0, 40.21, 0.0), (1.0, 42.64, 0.0), (1.0, 45.06, 0.0), (1.0, 47.48, 0.0), (1.0, 49.91, 0.0), (1.0, 52.33, 0.0), (1.0, 54.76, 0.0), (1.0, 57.18, 0.0), (1.0, 59.61, 0.0), (1.0, 62.03, 0.0), (1.0, 64.45, 0.0), (1.0, 66.88, 0.0), (1.0, 69.3, 0.0), (1.0, 71.73, 0.0), (1.0, 74.15, 0.0), (-1.0, 6.273, 0.0), (-1.0, 3.848, 0.0), (1.0, 3.848, 0.0), (1.0, 6.273, 0.0), (-1.0, 45.06, 0.0), (-1.0, 42.64, 0.0), (-1.0, 35.36, 0.0), (-1.0, 32.94, 0.0), (-1.0, 25.67, 0.0), (-1.0, 23.24, 0.0), (-1.0, 15.97, 0.0), (-1.0, 13.55, 0.0), (1.0, 13.55, 0.0), (1.0, 15.97, 0.0), (1.0, 23.24, 0.0), (1.0, 25.67, 0.0), (1.0, 32.94, 0.0), (1.0, 35.36, 0.0), (1.0, 42.64, 0.0), (1.0, 45.06, 0.0), (-1.0, 6.273, 0.0), (-1.0, 3.848, 0.0), (1.0, 3.848, 0.0), (1.0, 6.273, 0.0), (-15.0, 45.06, 0.0), (-15.0, 42.64, 0.0), (-15.0, 35.36, 0.0), (-15.0, 32.94, 0.0), (-15.0, 25.67, 0.0), (-15.0, 23.24, 0.0), (-15.0, 15.97, 0.0), (-15.0, 13.55, 0.0), (15.0, 13.55, 0.0), (15.0, 15.97, 0.0), (15.0, 23.24, 0.0), (15.0, 25.67, 0.0), (15.0, 32.94, 0.0), (15.0, 35.36, 0.0), (15.0, 42.64, 0.0), (15.0, 45.06, 0.0), (-15.0, 6.273, 0.0), (-15.0, 3.848, 0.0), (15.0, 3.848, 0.0), (15.0, 6.273, 0.0), (-1.0, -1.0, -0.3), (-1.0, -1.0, -0.3), (1.0, -1.0, -0.3), (-1.0, 79.0, -0.3), (1.0, 79.0, -0.3), (1.0, 74.15, -0.3), (-1.0, 74.15, -0.3), (-1.0, 71.73, -0.3), (-1.0, 69.3, -0.3), (-1.0, 66.88, -0.3), (-1.0, 64.45, -0.3), (-1.0, 62.03, -0.3), (-1.0, 59.61, -0.3), (-1.0, 57.18, -0.3), (-1.0, 54.76, -0.3), (-1.0, 52.33, -0.3), (-1.0, 49.91, -0.3), (-1.0, 47.48, -0.3), (-1.0, 45.06, -0.3), (-1.0, 42.64, -0.3), (-1.0, 40.21, -0.3), (-1.0, 37.79, -0.3), (-1.0, 35.36, -0.3), (-1.0, 32.94, -0.3), (-1.0, 30.52, -0.3), (-1.0, 28.09, -0.3), (-1.0, 25.67, -0.3), (-1.0, 23.24, -0.3), (-1.0, 20.82, -0.3), (-1.0, 18.39, -0.3), (-1.0, 15.97, -0.3), (-1.0, 13.55, -0.3), (-1.0, 11.12, -0.3), (-1.0, 8.697, -0.3), (-1.0, 6.273, -0.3), (-1.0, 3.848, -0.3), (-1.0, 1.424, -0.3), (1.0, -1.0, -0.3), (1.0, 1.424, -0.3), (1.0, 3.848, -0.3), (1.0, 6.273, -0.3), (1.0, 8.697, -0.3), (1.0, 11.12, -0.3), (1.0, 13.55, -0.3), (1.0, 15.97, -0.3), (1.0, 18.39, -0.3), (1.0, 20.82, -0.3), (1.0, 23.24, -0.3), (1.0, 25.67, -0.3), (1.0, 28.09, -0.3), (1.0, 30.52, -0.3), (1.0, 32.94, -0.3), (1.0, 35.36, -0.3), (1.0, 37.79, -0.3), (1.0, 40.21, -0.3), (1.0, 42.64, -0.3), (1.0, 45.06, -0.3), (1.0, 47.48, -0.3), (1.0, 49.91, -0.3), (1.0, 52.33, -0.3), (1.0, 54.76, -0.3), (1.0, 57.18, -0.3), (1.0, 59.61, -0.3), (1.0, 62.03, -0.3), (1.0, 64.45, -0.3), (1.0, 66.88, -0.3), (1.0, 69.3, -0.3), (1.0, 71.73, -0.3), (-1.0, 6.273, -0.3), (-1.0, 3.848, -0.3), (1.0, 3.848, -0.3), (1.0, 6.273, -0.3), (-1.0, 45.06, -0.3), (-1.0, 42.64, -0.3), (-1.0, 35.36, -0.3), (-1.0, 32.94, -0.3), (-1.0, 25.67, -0.3), (-1.0, 23.24, -0.3), (-1.0, 15.97, -0.3), (-1.0, 13.55, -0.3), (1.0, 13.55, -0.3), (1.0, 15.97, -0.3), (1.0, 23.24, -0.3), (1.0, 25.67, -0.3), (1.0, 32.94, -0.3), (1.0, 35.36, -0.3), (1.0, 42.64, -0.3), (1.0, 45.06, -0.3), (-1.0, 6.273, -0.3), (-1.0, 3.848, -0.3), (1.0, 3.848, -0.3), (1.0, 6.273, -0.3), (-15.0, 45.06, -0.3), (-15.0, 42.64, -0.3), (-15.0, 35.36, -0.3), (-15.0, 32.94, -0.3), (-15.0, 25.67, -0.3), (-15.0, 23.24, -0.3), (-15.0, 15.97, -0.3), (-15.0, 13.55, -0.3), (15.0, 13.55, -0.3), (15.0, 15.97, -0.3), (15.0, 23.24, -0.3), (15.0, 25.67, -0.3), (15.0, 32.94, -0.3), (15.0, 35.36, -0.3), (15.0, 42.64, -0.3), (15.0, 45.06, -0.3), (-15.0, 6.273, -0.3), (-15.0, 3.848, -0.3), (15.0, 3.848, -0.3), (15.0, 6.273, -0.3)], [], [(4, 67, 2, 3), (0, 1, 36, 35), (35, 36, 37, 34), (34, 37, 38, 33), (33, 38, 39, 32), (32, 39, 40, 31), (31, 40, 41, 30), (30, 41, 42, 29), (29, 42, 43, 28), (28, 43, 44, 27), (27, 44, 45, 26), (26, 45, 46, 25), (25, 46, 47, 24), (24, 47, 48, 23), (23, 48, 49, 22), (22, 49, 50, 21), (21, 50, 51, 20), (20, 51, 52, 19), (19, 52, 53, 18), (18, 53, 54, 17), (17, 54, 55, 16), (16, 55, 56, 15), (15, 56, 57, 14), (14, 57, 58, 13), (13, 58, 59, 12), (12, 59, 60, 11), (11, 60, 61, 10), (10, 61, 62, 9), (9, 62, 63, 8), (8, 63, 64, 7), (7, 64, 65, 6), (6, 65, 66, 5), (5, 66, 67, 4), (39, 38, 70, 71), (33, 32, 68, 69), (47, 46, 82, 83), (51, 50, 84, 85), (17, 16, 72, 73), (55, 54, 86, 87), (21, 20, 74, 75), (25, 24, 76, 77), (69, 68, 88, 89), (29, 28, 78, 79), (43, 42, 80, 81), (71, 70, 90, 91), (91, 90, 110, 111), (85, 84, 104, 105), (79, 78, 98, 99), (73, 72, 92, 93), (87, 86, 106, 107), (81, 80, 100, 101), (75, 74, 94, 95), (89, 88, 108, 109), (83, 82, 102, 103), (77, 76, 96, 97), (118, 115, 116, 117), (113, 112, 149, 114), (112, 148, 150, 149), (148, 147, 151, 150), (147, 146, 152, 151), (146, 145, 153, 152), (145, 144, 154, 153), (144, 143, 155, 154), (143, 142, 156, 155), (142, 141, 157, 156), (141, 140, 158, 157), (140, 139, 159, 158), (139, 138, 160, 159), (138, 137, 161, 160), (137, 136, 162, 161), (136, 135, 163, 162), (135, 134, 164, 163), (134, 133, 165, 164), (133, 132, 166, 165), (132, 131, 167, 166), (131, 130, 168, 167), (130, 129, 169, 168), (129, 128, 170, 169), (128, 127, 171, 170), (127, 126, 172, 171), (126, 125, 173, 172), (125, 124, 174, 173), (124, 123, 175, 174), (123, 122, 176, 175), (122, 121, 177, 176), (121, 120, 178, 177), (120, 119, 179, 178), (119, 118, 117, 179), (152, 183, 182, 151), (147, 181, 180, 146), (160, 195, 194, 159), (164, 197, 196, 163), (131, 185, 184, 130), (168, 199, 198, 167), (135, 187, 186, 134), (139, 189, 188, 138), (181, 201, 200, 180), (143, 191, 190, 142), (156, 193, 192, 155), (183, 203, 202, 182), (203, 223, 222, 202), (197, 217, 216, 196), (191, 211, 210, 190), (185, 205, 204, 184), (199, 219, 218, 198), (193, 213, 212, 192), (187, 207, 206, 186), (201, 221, 220, 200), (195, 215, 214, 194), (189, 209, 208, 188), (100, 212, 213, 101), (37, 150, 151, 38), (102, 214, 215, 103), (104, 216, 217, 105), (39, 152, 153, 40), (106, 218, 219, 107), (40, 153, 154, 41), (108, 220, 221, 109), (41, 154, 155, 42), (110, 222, 223, 111), (111, 223, 203, 91), (43, 156, 157, 44), (90, 202, 222, 110), (44, 157, 158, 45), (105, 217, 197, 85), (45, 158, 159, 46), (84, 196, 216, 104), (99, 211, 191, 79), (47, 160, 161, 48), (78, 190, 210, 98), (48, 161, 162, 49), (93, 205, 185, 73), (49, 162, 163, 50), (72, 184, 204, 92), (71, 183, 152, 39), (107, 219, 199, 87), (35, 112, 113, 0), (38, 151, 182, 70), (51, 164, 165, 52), (86, 198, 218, 106), (0, 113, 114, 1), (69, 181, 147, 33), (52, 165, 166, 53), (101, 213, 193, 81), (2, 116, 115, 3), (32, 146, 180, 68), (53, 166, 167, 54), (80, 192, 212, 100), (67, 117, 116, 2), (95, 207, 187, 75), (3, 115, 118, 4), (55, 168, 169, 56), (74, 186, 206, 94), (4, 118, 119, 5), (56, 169, 170, 57), (109, 221, 201, 89), (5, 119, 120, 6), (57, 170, 171, 58), (88, 200, 220, 108), (6, 120, 121, 7), (58, 171, 172, 59), (103, 215, 195, 83), (7, 121, 122, 8), (59, 172, 173, 60), (82, 194, 214, 102), (8, 122, 123, 9), (60, 173, 174, 61), (97, 209, 189, 77), (9, 123, 124, 10), (61, 174, 175, 62), (76, 188, 208, 96), (10, 124, 125, 11), (62, 175, 176, 63), (11, 125, 126, 12), (63, 176, 177, 64), (12, 126, 127, 13), (83, 195, 160, 47), (64, 177, 178, 65), (13, 127, 128, 14), (46, 159, 194, 82), (65, 178, 179, 66), (14, 128, 129, 15), (85, 197, 164, 51), (66, 179, 117, 67), (15, 129, 130, 16), (50, 163, 196, 84), (73, 185, 131, 17), (17, 131, 132, 18), (16, 130, 184, 72), (18, 132, 133, 19), (87, 199, 168, 55), (19, 133, 134, 20), (54, 167, 198, 86), (75, 187, 135, 21), (21, 135, 136, 22), (20, 134, 186, 74), (22, 136, 137, 23), (77, 189, 139, 25), (23, 137, 138, 24), (24, 138, 188, 76), (89, 201, 181, 69), (25, 139, 140, 26), (68, 180, 200, 88), (26, 140, 141, 27), (79, 191, 143, 29), (27, 141, 142, 28), (28, 142, 190, 78), (81, 193, 156, 43), (29, 143, 144, 30), (42, 155, 192, 80), (30, 144, 145, 31), (91, 203, 183, 71), (31, 145, 146, 32), (70, 182, 202, 90), (92, 204, 205, 93), (33, 147, 148, 34), (94, 206, 207, 95), (34, 148, 112, 35), (96, 208, 209, 97), (1, 114, 149, 36), (98, 210, 211, 99), (36, 149, 150, 37)])
me_plane.use_remesh_preserve_volume = False
me_plane.use_remesh_preserve_attributes = False
me_plane.use_mirror_vertex_groups = False
me_plane.update()
me_cube_003 = bpy.data.meshes.new('Cube.003')
me_cube_003.from_pydata([(-1.0, -0.1233, -0.0002847), (-1.0, -0.1233, 2.635), (-1.0, 0.1267, 2.635), (-1.0, 0.1267, -0.0002847), (1.0, -0.1233, -0.0002847), (0.5, -0.1233, -0.0002847), (1.0, -0.1233, 2.135), (0.5, -0.1233, 2.635), (1.0, 0.1267, -0.0002847), (0.5, 0.1267, -0.0002847), (1.0, 0.1267, 2.135), (0.5, 0.1267, 2.635)], [], [(7, 6, 10, 11), (9, 11, 10, 8), (1, 0, 5, 7), (5, 4, 6, 7), (0, 1, 2, 3), (2, 11, 9, 3), (4, 5, 9, 8), (5, 0, 3, 9), (1, 7, 11, 2), (6, 4, 8, 10)])
me_cube_003.use_remesh_preserve_volume = False
me_cube_003.use_remesh_preserve_attributes = False
me_cube_003.use_mirror_vertex_groups = False
me_cube_003.update()

# ---- objects
ob_enemy_point = bpy.data.objects.new('Enemy_Point', me_cube_001)
ob_vaisseau = bpy.data.objects.new('Vaisseau', me_cube)
ob_lamp = bpy.data.objects.new('Lamp', light_lamp)
ob_camera = bpy.data.objects.new('Camera', cam_camera)
ob_cube = bpy.data.objects.new('Cube', me_cube_002)
ob_plane_001 = bpy.data.objects.new('Plane.001', me_plane_001)
ob_plane = bpy.data.objects.new('Plane', me_plane)
ob_cube_001 = bpy.data.objects.new('Cube.001', me_cube_003)

# ---- transforms, parenting, visibility, modifiers, constraints
ob_enemy_point.location = (0.0, 0.0, 0.0)
ob_enemy_point.lineart.crease_threshold = 0.0
ob_vaisseau.location = (0.0, 0.0, 0.0)
ob_vaisseau.lock_rotations_4d = False
ob_vaisseau.empty_display_type = 'ARROWS'
ob_vaisseau.lineart.crease_threshold = 0.0
_m = ob_vaisseau.modifiers.new('Mirror', 'MIRROR')
_m.use_clip = True
ob_lamp.location = (4.076, 1.005, 5.904)
ob_lamp.rotation_euler = (0.6503, 0.05522, 1.866)
ob_lamp.lock_rotations_4d = False
ob_lamp.empty_display_type = 'ARROWS'
ob_lamp.color = (0.0, 0.0, 0.0, 0.0)
ob_lamp.lineart.crease_threshold = 0.0
ob_camera.location = (7.481, -6.508, 5.344)
ob_camera.rotation_euler = (1.109, 0.0, 0.8149)
ob_camera.lock_rotations_4d = False
ob_camera.empty_display_type = 'ARROWS'
ob_camera.color = (0.0, 0.0, 0.0, 0.0)
ob_camera.display_type = 'WIRE'
ob_camera.lineart.crease_threshold = 0.0
ob_cube.location = (0.0, 0.0, 0.0)
ob_cube.lineart.crease_threshold = 0.0
ob_plane_001.location = (0.0, 0.0, 0.0)
ob_plane_001.lineart.crease_threshold = 0.0
ob_plane.location = (0.0, 0.0, 0.0)
ob_plane.lineart.crease_threshold = 0.0
ob_cube_001.location = (0.0, 0.0, 0.0)
ob_cube_001.lineart.crease_threshold = 0.0

# ---- collection membership
col_collection_1.objects.link(ob_enemy_point)
col_collection_1.objects.link(ob_vaisseau)
col_collection_1.objects.link(ob_lamp)
col_collection_1.objects.link(ob_camera)
col_collection_2.objects.link(ob_cube)
col_collection_4.objects.link(ob_plane_001)
col_collection_4.objects.link(ob_plane)
col_collection_5.objects.link(ob_cube_001)

# ---- scene / render settings (as saved in the file)
scene.camera = ob_camera
scene.frame_start = 1; scene.frame_end = 250; scene.frame_set(1)
scene.render.engine = 'BLENDER_EEVEE_NEXT'
scene.render.resolution_percentage = 50
scene.render.dither_intensity = 0.0
scene.cycles.use_denoising = False
scene.cycles.samples = 128
scene.cycles.sampling_pattern = 'TABULATED_SOBOL'
scene.cycles.use_adaptive_sampling = False
scene.cycles.use_light_tree = False
scene.cycles.blur_glossy = 0.0
scene.cycles.sample_clamp_indirect = 0.0
scene.view_settings.view_transform = 'Standard'
bpy.context.view_layer.update()
